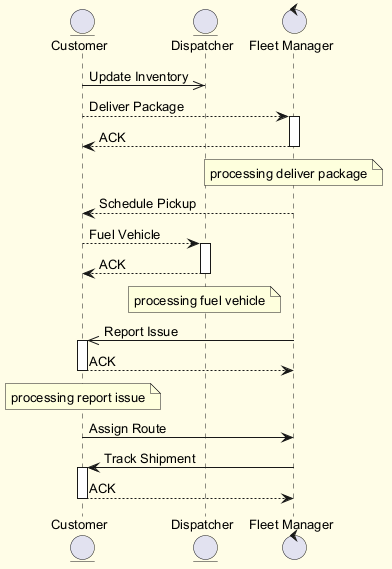

The diagram above was rendered by PlantUML. Its source (embedded in the PNG):
@startuml
skinparam backgroundColor #FFFDE7
skinparam classBackgroundColor #FFF9C4
skinparam classBorderColor #F57F17
skinparam defaultFontSize 13
entity "Customer" as C
entity "Dispatcher" as D
control "Fleet Manager" as FM
C ->> D : Update Inventory
C --> FM : Deliver Package
activate FM
FM --> C : ACK
deactivate FM
note over FM : processing deliver package
FM --> C : Schedule Pickup
C --> D : Fuel Vehicle
activate D
D --> C : ACK
deactivate D
note over D : processing fuel vehicle
FM ->> C : Report Issue
activate C
C --> FM : ACK
deactivate C
note over C : processing report issue
C -> FM : Assign Route
FM -> C : Track Shipment
activate C
C --> FM : ACK
deactivate C
@enduml